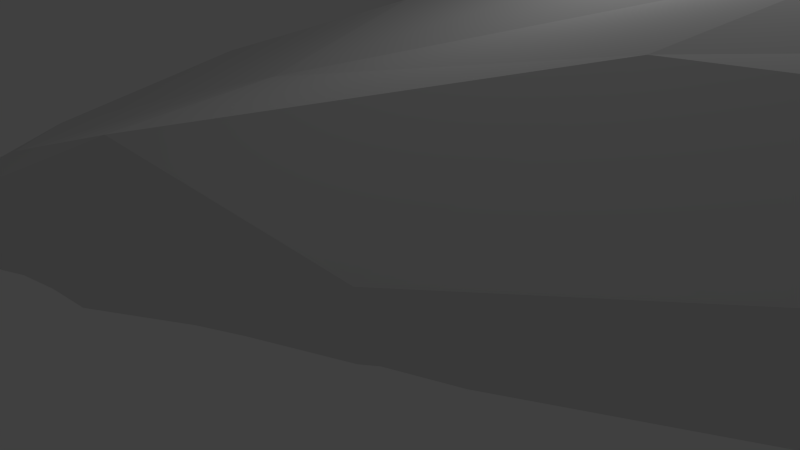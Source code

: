 # Source: Rock_2.blend  (saved by Blender 2.64.0; exported with 4.5.12 LTS)
import bpy
from mathutils import Matrix  # noqa: F401  (used for matrix-valued properties, if any)

bpy.ops.wm.read_factory_settings(use_empty=True)
scene = bpy.context.scene
scene.name = 'Scene'

# ---- collections
col_collection_1 = bpy.data.collections.new('Collection 1'); scene.collection.children.link(col_collection_1)

# ---- materials (node trees are filled in below, after node groups)
mat_rock_1 = bpy.data.materials.new('Rock 1')
mat_rock_1.alpha_threshold = 0.0
mat_rock_1.use_transparent_shadow = False
mat_rock_1.roughness = 0.5
mat_rock_1.line_color = (0.0, 0.0, 0.0, 1.0)

# ---- material node trees

# ---- world
world_world = bpy.data.worlds.new('World'); scene.world = world_world
world_world.color = (0.05088, 0.05088, 0.05088)
world_world.use_sun_shadow = False
world_world.sun_shadow_jitter_overblur = 0.0
world_world.cycles.sampling_method = 'MANUAL'
world_world.cycles.sample_map_resolution = 256

# ---- cameras
cam_camera = bpy.data.cameras.new('Camera')
cam_camera.clip_end = 100.0
cam_camera.lens = 35.0
cam_camera.sensor_width = 32.0
cam_camera.sensor_height = 18.0
cam_camera.ortho_scale = 7.314
cam_camera.dof.focus_distance = 0.0
cam_camera.dof.aperture_fstop = 128.0

# ---- lights
light_lamp = bpy.data.lights.new('Lamp', 'POINT')
light_lamp.transmission_factor = 0.0
light_lamp.cutoff_distance = 30.0
light_lamp.energy = 100.0
light_lamp.shadow_buffer_clip_start = 1.001
light_lamp.shadow_soft_size = 1.0
light_lamp.shadow_maximum_resolution = 0.006
light_lamp.use_absolute_resolution = True
light_lamp.cycles.use_multiple_importance_sampling = False

# ---- meshes
me_cube = bpy.data.meshes.new('Cube')
me_cube.from_pydata([(7.717, -1.363, 3.027), (0.4099, -3.473, 0.9636), (2.995, 1.765, 3.796), (-6.631, 2.527, -2.343), (0.7852, -2.251, 0.1249), (-6.587, -0.1297, -3.109), (-8.023, 1.023, -3.055), (-7.597, -1.046, -0.6247), (-3.175, -3.063, 1.386), (4.576, 4.495, 2.601), (-7.54, 0.8629, -1.406), (1.838, 2.802, 2.744), (7.629, 1.047, 4.592), (-5.465, -2.222, -1.911), (-6.889, -3.777, -0.9192), (-4.194, 3.99, -1.327), (0.2606, -0.5908, -0.5268), (4.453, -3.117, 1.916), (8.174, 2.445, 4.508), (-3.557, 0.4052, 1.904), (0.7087, 1.231, -0.2424), (3.026, -1.046, 0.5341), (8.891, -2.162, 3.698), (-8.914, -2.745, -1.802), (-3.296, 3.183, 0.476), (-4.755, 0.8077, -2.408), (-0.4993, -2.725, 0.1133), (-7.529, 1.491, -1.984), (5.645, -0.7672, 4.457), (-5.978, 2.121, -0.5197), (7.236, -2.424, 2.482), (5.607, -1.232, 1.615), (-1.77, 2.552, 1.512), (0.5517, -1.721, 2.837), (-2.066, 4.554, -0.4527), (-7.577, -3.796, -0.8373), (0.7253, 2.997, 0.3171), (3.688, 0.3306, 4.149), (7.116, -3.558, 3.474), (-0.1903, 0.8164, 3.093), (6.428, -0.2476, 2.11), (6.993, -1.116, 2.421), (7.712, 1.106, 3.456), (2.561, 3.915, 2.35), (8.439, 1.174, 3.841), (-6.465, -1.434, -3.064), (-9.511, -0.4958, -3.825), (-5.521, -0.002881, 0.8842), (9.361, -3.494, 4.698), (8.313, -0.01045, 3.759), (4.467, 3.325, 1.987), (-2.966, 0.03497, -1.761), (8.2, -0.9324, 3.501), (-5.604, -4.6, -0.1389), (3.6, -2.126, 1.078), (7.549, -0.2111, 2.941), (9.297, 0.5088, 4.651), (4.914, 3.284, 3.471), (-3.374, -1.889, -1.524), (-5.226, 1.701, -2.459), (9.187, -0.2253, 4.357), (7.25, 3.349, 3.958), (-3.62, 1.592, 1.302), (-0.439, -1.737, -0.6624), (-1.803, -2.314, -0.6387), (-0.7765, 1.821, 2.407), (2.013, 4.408, 1.337), (1.825, -1.847, 0.1324), (5.272, 2.381, 4.132), (3.776, 1.816, 1.091), (-3.59, -2.343, -1.19), (-9.019, -0.5002, -2.576), (-4.413, 1.986, 0.5816), (9.477, -1.454, 4.766), (-2.334, 1.637, -1.269), (-7.836, -1.804, -2.593), (-9.627, -1.18, -3.044), (2.256, -4.451, 2.446), (-7.274, 0.5661, -3.248), (-3.718, -2.947, -0.6869), (6.246, 1.375, 2.413), (4.891, -4.378, 3.376), (-2.511, -1.3, -1.666), (1.766, -2.71, 0.8329), (-2.726, 2.939, -1.088), (-9.297, -1.154, -2.323), (1.287, -1.394, -0.179), (2.524, 0.3057, 0.4371), (4.743, 0.1352, 1.341), (8.889, -0.9497, 3.959), (-6.71, -2.652, -1.728), (4.076, -3.626, 2.38), (5.17, -2.629, 4.131), (-6.649, 0.7122, -0.3506), (-4.952, -1.776, 0.9647), (0.812, -3.626, 2.808), (-0.2202, 3.662, 1.476)], [], [(54, 30, 17), (44, 60, 49), (17, 38, 91), (50, 69, 36), (8, 33, 94), (83, 17, 1), (2, 39, 37), (46, 76, 71), (74, 20, 51), (47, 19, 93), (14, 53, 35), (23, 7, 85), (82, 63, 58), (51, 45, 5), (80, 42, 55), (58, 64, 70), (63, 4, 64), (0, 22, 30), (18, 12, 56), (44, 56, 60), (1, 77, 53), (74, 59, 84), (14, 35, 23), (57, 68, 18), (7, 93, 71), (61, 57, 18), (34, 15, 24), (23, 76, 75), (43, 66, 96), (52, 89, 22), (16, 87, 21), (16, 63, 82), (11, 43, 96), (27, 3, 6), (50, 36, 66), (20, 69, 87), (60, 56, 73), (0, 52, 22), (40, 41, 31), (54, 17, 83), (88, 80, 40), (8, 95, 33), (62, 65, 32), (36, 84, 34), (76, 85, 71), (74, 25, 59), (96, 66, 34), (94, 33, 39), (11, 96, 32), (27, 15, 3), (1, 91, 77), (68, 12, 18), (46, 75, 76), (7, 47, 93), (69, 88, 87), (57, 9, 43), (13, 90, 75), (88, 40, 31), (71, 93, 10), (79, 53, 14), (29, 24, 15), (55, 49, 52), (71, 27, 6), (93, 62, 72), (61, 18, 44), (92, 33, 95), (4, 83, 26), (73, 28, 92), (86, 21, 67), (28, 33, 92), (81, 92, 95), (9, 50, 66), (66, 36, 34), (77, 95, 53), (45, 13, 75), (53, 95, 8), (96, 34, 24), (68, 57, 11), (7, 94, 47), (80, 61, 42), (61, 44, 42), (41, 0, 30), (30, 38, 17), (79, 1, 53), (89, 73, 22), (21, 54, 67), (26, 1, 79), (56, 12, 73), (75, 90, 23), (16, 86, 63), (69, 80, 88), (9, 57, 61), (67, 4, 63), (36, 74, 84), (76, 23, 85), (55, 42, 49), (82, 58, 45), (74, 51, 25), (35, 53, 8), (31, 41, 30), (9, 61, 50), (51, 16, 82), (93, 19, 62), (10, 29, 27), (12, 37, 28), (35, 94, 7), (38, 22, 48), (90, 79, 14), (77, 38, 81), (35, 8, 94), (59, 6, 3), (45, 75, 46), (52, 49, 89), (91, 38, 77), (20, 87, 16), (21, 88, 31), (30, 22, 38), (65, 62, 19), (94, 39, 19), (67, 54, 4), (49, 60, 89), (52, 0, 55), (38, 48, 81), (32, 96, 24), (17, 91, 1), (31, 30, 54), (54, 83, 4), (29, 72, 24), (84, 59, 3), (11, 57, 43), (40, 55, 41), (25, 78, 59), (55, 0, 41), (71, 10, 27), (2, 37, 12), (45, 58, 13), (85, 7, 71), (5, 45, 46), (78, 46, 6), (73, 92, 48), (29, 93, 72), (72, 32, 24), (13, 79, 90), (64, 26, 79), (64, 79, 70), (60, 73, 89), (4, 26, 64), (86, 67, 63), (69, 20, 36), (46, 71, 6), (37, 39, 33), (48, 92, 81), (73, 48, 22), (27, 29, 15), (20, 16, 51), (62, 32, 72), (40, 80, 55), (9, 66, 43), (11, 65, 2), (11, 32, 65), (90, 14, 23), (25, 51, 5), (69, 50, 80), (28, 37, 33), (23, 35, 7), (78, 5, 46), (68, 2, 12), (21, 86, 16), (44, 18, 56), (87, 88, 21), (12, 28, 73), (2, 65, 39), (47, 94, 19), (70, 79, 13), (25, 5, 78), (65, 19, 39), (77, 81, 95), (80, 50, 61), (51, 82, 45), (42, 44, 49), (11, 2, 68), (63, 64, 58), (58, 70, 13), (21, 31, 54), (83, 1, 26), (10, 93, 29), (36, 20, 74), (59, 78, 6), (3, 15, 84), (15, 34, 84)])
_uv = me_cube.uv_layers.new(name='UVMap')
_uv.uv.foreach_set('vector', [0.6397, 0.8005, 0.8089, 0.8237, 0.6859, 0.8529, 0.9077, 0.6756, 0.941, 0.7442, 0.8939, 0.7278, 0.6859, 0.8529, 0.8184, 0.8877, 0.6757, 0.8865, 0.7182, 0.5514, 0.6641, 0.6202, 0.5261, 0.5478, 0.3936, 0.07716, 0.5713, 0.1412, 0.3118, 0.1347, 0.5559, 0.828, 0.6859, 0.8529, 0.4969, 0.8691, 0.6842, 0.307, 0.5388, 0.256, 0.7217, 0.2427, 0.0, 0.221, 0.02436, 0.1756, 0.06352, 0.2065, 0.3608, 0.6007, 0.5084, 0.6325, 0.3198, 0.6733, 0.2873, 0.2132, 0.3819, 0.2334, 0.2166, 0.2489, 0.1461, 0.8764, 0.2125, 0.9214, 0.1145, 0.8837, 0.08413, 0.09222, 0.1728, 0.1693, 0.0621, 0.1711, 0.3365, 0.7372, 0.441, 0.7666, 0.299, 0.7683, 0.3198, 0.6733, 0.1465, 0.7283, 0.1432, 0.6696, 0.7895, 0.6524, 0.8701, 0.6731, 0.843, 0.7315, 0.299, 0.7683, 0.3795, 0.7976, 0.2929, 0.7955, 0.441, 0.7666, 0.5045, 0.7991, 0.3795, 0.7976, 0.8451, 0.783, 0.8973, 0.828, 0.8089, 0.8237, 0.9253, 0.3563, 0.9042, 0.2871, 0.986, 0.266, 0.9077, 0.6756, 0.9591, 0.7111, 0.941, 0.7442, 0.4969, 0.8691, 0.5975, 0.9326, 0.2125, 0.9214, 0.3608, 0.6007, 0.2163, 0.5896, 0.3511, 0.5369, 0.1461, 0.8764, 0.1145, 0.8837, 0.04368, 0.8249, 0.7626, 0.3906, 0.788, 0.3423, 0.9253, 0.3563, 0.1728, 0.1693, 0.2166, 0.2489, 0.06352, 0.2065, 0.8747, 0.3996, 0.7626, 0.3906, 0.9253, 0.3563, 0.3884, 0.4621, 0.278, 0.4311, 0.36, 0.37, 0.04368, 0.8249, 0.0, 0.7332, 0.08777, 0.7622, 0.6405, 0.4209, 0.5982, 0.4621, 0.5056, 0.4019, 0.8773, 0.768, 0.9143, 0.775, 0.8973, 0.828, 0.4776, 0.7149, 0.5933, 0.6831, 0.6104, 0.7464, 0.4776, 0.7149, 0.441, 0.7666, 0.3365, 0.7372, 0.6167, 0.3611, 0.6405, 0.4209, 0.5056, 0.4019, 0.1399, 0.2973, 0.1599, 0.3576, 0.08208, 0.2951, 0.7182, 0.5514, 0.5261, 0.5478, 0.6067, 0.4854, 0.5084, 0.6325, 0.6641, 0.6202, 0.5933, 0.6831, 0.941, 0.7442, 0.9591, 0.7111, 0.9581, 0.8046, 0.8451, 0.783, 0.8773, 0.768, 0.8973, 0.828, 0.7813, 0.7267, 0.8054, 0.7676, 0.7351, 0.7658, 0.6397, 0.8005, 0.6859, 0.8529, 0.5559, 0.828, 0.701, 0.7009, 0.7895, 0.6524, 0.7813, 0.7267, 0.3936, 0.07716, 0.5839, 0.05559, 0.5713, 0.1412, 0.3667, 0.2887, 0.5016, 0.3046, 0.4433, 0.3414, 0.5261, 0.5478, 0.3511, 0.5369, 0.3968, 0.4621, 0.02436, 0.1756, 0.0621, 0.1711, 0.06352, 0.2065, 0.3608, 0.6007, 0.2349, 0.6323, 0.2163, 0.5896, 0.5056, 0.4019, 0.5982, 0.4621, 0.3884, 0.4621, 0.3118, 0.1347, 0.5713, 0.1412, 0.5388, 0.256, 0.6167, 0.3611, 0.5056, 0.4019, 0.4433, 0.3414, 0.1399, 0.2973, 0.278, 0.4311, 0.1599, 0.3576, 0.4969, 0.8691, 0.6757, 0.8865, 0.5975, 0.9326, 0.788, 0.3423, 0.9042, 0.2871, 0.9253, 0.3563, 0.001698, 0.683, 0.08777, 0.7622, 0.0, 0.7332, 0.1728, 0.1693, 0.2873, 0.2132, 0.2166, 0.2489, 0.6641, 0.6202, 0.701, 0.7009, 0.5933, 0.6831, 0.7626, 0.3906, 0.7336, 0.4568, 0.6405, 0.4209, 0.2008, 0.7827, 0.1465, 0.811, 0.08777, 0.7622, 0.701, 0.7009, 0.7813, 0.7267, 0.7351, 0.7658, 0.06352, 0.2065, 0.2166, 0.2489, 0.1558, 0.2621, 0.2925, 0.8325, 0.2125, 0.9214, 0.1461, 0.8764, 0.2372, 0.3143, 0.36, 0.37, 0.278, 0.4311, 0.843, 0.7315, 0.8939, 0.7278, 0.8773, 0.768, 0.06352, 0.2065, 0.1399, 0.2973, 0.08208, 0.2951, 0.2166, 0.2489, 0.3667, 0.2887, 0.3207, 0.3081, 0.8795, 0.5632, 0.9269, 0.6112, 0.9077, 0.6756, 0.7942, 0.1066, 0.5713, 0.1412, 0.5839, 0.05559, 0.5045, 0.7991, 0.5559, 0.828, 0.4468, 0.8247, 1.0, 0.1711, 0.8153, 0.1958, 0.7942, 0.1066, 0.5243, 0.7551, 0.6104, 0.7464, 0.5504, 0.7778, 0.8153, 0.1958, 0.5713, 0.1412, 0.7942, 0.1066, 0.776, 0.01614, 0.7942, 0.1066, 0.5839, 0.05559, 0.7422, 0.4937, 0.7182, 0.5514, 0.6067, 0.4854, 0.6067, 0.4854, 0.5261, 0.5478, 0.3968, 0.4621, 0.6437, 0.004609, 0.5839, 0.05559, 0.2645, 0.0, 0.1465, 0.7283, 0.2008, 0.7827, 0.08777, 0.7622, 0.2645, 0.0, 0.5839, 0.05559, 0.3936, 0.07716, 0.5056, 0.4019, 0.3884, 0.4621, 0.36, 0.37, 0.788, 0.3423, 0.7626, 0.3906, 0.6167, 0.3611, 0.1728, 0.1693, 0.3118, 0.1347, 0.2873, 0.2132, 0.7895, 0.6524, 0.8795, 0.5632, 0.8701, 0.6731, 0.8795, 0.5632, 0.9077, 0.6756, 0.8701, 0.6731, 0.8054, 0.7676, 0.8451, 0.783, 0.8089, 0.8237, 0.8089, 0.8237, 0.8184, 0.8877, 0.6859, 0.8529, 0.2925, 0.8325, 0.4969, 0.8691, 0.2125, 0.9214, 0.9143, 0.775, 0.9581, 0.8046, 0.8973, 0.828, 0.6104, 0.7464, 0.6397, 0.8005, 0.5504, 0.7778, 0.4468, 0.8247, 0.4969, 0.8691, 0.2925, 0.8325, 0.986, 0.266, 0.9042, 0.2871, 1.0, 0.1711, 0.08777, 0.7622, 0.1465, 0.811, 0.04368, 0.8249, 0.4776, 0.7149, 0.5243, 0.7551, 0.441, 0.7666, 0.6641, 0.6202, 0.7895, 0.6524, 0.701, 0.7009, 0.7336, 0.4568, 0.7626, 0.3906, 0.8747, 0.3996, 0.5504, 0.7778, 0.5045, 0.7991, 0.441, 0.7666, 0.5261, 0.5478, 0.3608, 0.6007, 0.3511, 0.5369, 0.02436, 0.1756, 0.08413, 0.09222, 0.0621, 0.1711, 0.843, 0.7315, 0.8701, 0.6731, 0.8939, 0.7278, 0.3365, 0.7372, 0.299, 0.7683, 0.1465, 0.7283, 0.3608, 0.6007, 0.3198, 0.6733, 0.2349, 0.6323, 0.1647, 0.03695, 0.2645, 0.0, 0.3936, 0.07716, 0.7351, 0.7658, 0.8054, 0.7676, 0.8089, 0.8237, 0.7422, 0.4937, 0.8795, 0.5632, 0.7182, 0.5514, 0.3198, 0.6733, 0.4776, 0.7149, 0.3365, 0.7372, 0.2166, 0.2489, 0.3819, 0.2334, 0.3667, 0.2887, 0.1558, 0.2621, 0.2372, 0.3143, 0.1399, 0.2973, 0.9042, 0.2871, 0.7217, 0.2427, 0.8153, 0.1958, 0.1647, 0.03695, 0.3118, 0.1347, 0.1728, 0.1693, 0.8184, 0.8877, 0.8973, 0.828, 0.9336, 0.899, 0.1465, 0.811, 0.2925, 0.8325, 0.1461, 0.8764, 0.5975, 0.9326, 0.8184, 0.8877, 0.723, 0.9326, 0.1647, 0.03695, 0.3936, 0.07716, 0.3118, 0.1347, 0.2163, 0.5896, 0.08087, 0.6082, 0.1582, 0.5407, 0.1465, 0.7283, 0.08777, 0.7622, 0.001698, 0.683, 0.8773, 0.768, 0.8939, 0.7278, 0.9143, 0.775, 0.6757, 0.8865, 0.8184, 0.8877, 0.5975, 0.9326, 0.5084, 0.6325, 0.5933, 0.6831, 0.4776, 0.7149, 0.6104, 0.7464, 0.701, 0.7009, 0.7351, 0.7658, 0.8089, 0.8237, 0.8973, 0.828, 0.8184, 0.8877, 0.5016, 0.3046, 0.3667, 0.2887, 0.3819, 0.2334, 0.3118, 0.1347, 0.5388, 0.256, 0.3819, 0.2334, 0.5504, 0.7778, 0.6397, 0.8005, 0.5045, 0.7991, 0.8939, 0.7278, 0.941, 0.7442, 0.9143, 0.775, 0.8773, 0.768, 0.8451, 0.783, 0.843, 0.7315, 0.8184, 0.8877, 0.9336, 0.899, 0.723, 0.9326, 0.4433, 0.3414, 0.5056, 0.4019, 0.36, 0.37, 0.6859, 0.8529, 0.6757, 0.8865, 0.4969, 0.8691, 0.7351, 0.7658, 0.8089, 0.8237, 0.6397, 0.8005, 0.6397, 0.8005, 0.5559, 0.828, 0.5045, 0.7991, 0.2372, 0.3143, 0.3207, 0.3081, 0.36, 0.37, 0.3511, 0.5369, 0.2163, 0.5896, 0.1582, 0.5407, 0.6167, 0.3611, 0.7626, 0.3906, 0.6405, 0.4209, 0.7813, 0.7267, 0.843, 0.7315, 0.8054, 0.7676, 0.2349, 0.6323, 0.1127, 0.6362, 0.2163, 0.5896, 0.843, 0.7315, 0.8451, 0.783, 0.8054, 0.7676, 0.06352, 0.2065, 0.1558, 0.2621, 0.1399, 0.2973, 0.6842, 0.307, 0.7217, 0.2427, 0.9042, 0.2871, 0.1465, 0.7283, 0.299, 0.7683, 0.2008, 0.7827, 0.0621, 0.1711, 0.1728, 0.1693, 0.06352, 0.2065, 0.1432, 0.6696, 0.1465, 0.7283, 0.001698, 0.683, 0.1127, 0.6362, 0.001698, 0.683, 0.08087, 0.6082, 1.0, 0.1711, 0.7942, 0.1066, 0.9977, 0.07228, 0.2372, 0.3143, 0.2166, 0.2489, 0.3207, 0.3081, 0.3207, 0.3081, 0.4433, 0.3414, 0.36, 0.37, 0.2008, 0.7827, 0.2925, 0.8325, 0.1465, 0.811, 0.3795, 0.7976, 0.4468, 0.8247, 0.2925, 0.8325, 0.3795, 0.7976, 0.2925, 0.8325, 0.2929, 0.7955, 0.941, 0.7442, 0.9581, 0.8046, 0.9143, 0.775, 0.5045, 0.7991, 0.4468, 0.8247, 0.3795, 0.7976, 0.5243, 0.7551, 0.5504, 0.7778, 0.441, 0.7666, 0.6641, 0.6202, 0.5084, 0.6325, 0.5261, 0.5478, 0.0, 0.221, 0.06352, 0.2065, 0.08208, 0.2951, 0.7217, 0.2427, 0.5388, 0.256, 0.5713, 0.1412, 0.9977, 0.07228, 0.7942, 0.1066, 0.776, 0.01614, 0.9581, 0.8046, 0.9336, 0.899, 0.8973, 0.828, 0.1399, 0.2973, 0.2372, 0.3143, 0.278, 0.4311, 0.5084, 0.6325, 0.4776, 0.7149, 0.3198, 0.6733, 0.3667, 0.2887, 0.4433, 0.3414, 0.3207, 0.3081, 0.7813, 0.7267, 0.7895, 0.6524, 0.843, 0.7315, 0.7336, 0.4568, 0.5982, 0.4621, 0.6405, 0.4209, 0.6167, 0.3611, 0.5016, 0.3046, 0.6842, 0.307, 0.6167, 0.3611, 0.4433, 0.3414, 0.5016, 0.3046, 0.1465, 0.811, 0.1461, 0.8764, 0.04368, 0.8249, 0.2349, 0.6323, 0.3198, 0.6733, 0.1432, 0.6696, 0.6641, 0.6202, 0.7182, 0.5514, 0.7895, 0.6524, 0.8153, 0.1958, 0.7217, 0.2427, 0.5713, 0.1412, 0.08413, 0.09222, 0.1647, 0.03695, 0.1728, 0.1693, 0.1127, 0.6362, 0.1432, 0.6696, 0.001698, 0.683, 0.788, 0.3423, 0.6842, 0.307, 0.9042, 0.2871, 0.6104, 0.7464, 0.5243, 0.7551, 0.4776, 0.7149, 0.9077, 0.6756, 0.9269, 0.6112, 0.9591, 0.7111, 0.5933, 0.6831, 0.701, 0.7009, 0.6104, 0.7464, 0.9042, 0.2871, 0.8153, 0.1958, 1.0, 0.1711, 0.6842, 0.307, 0.5016, 0.3046, 0.5388, 0.256, 0.2873, 0.2132, 0.3118, 0.1347, 0.3819, 0.2334, 0.2929, 0.7955, 0.2925, 0.8325, 0.2008, 0.7827, 0.2349, 0.6323, 0.1432, 0.6696, 0.1127, 0.6362, 0.5016, 0.3046, 0.3819, 0.2334, 0.5388, 0.256, 0.6437, 0.004609, 0.776, 0.01614, 0.5839, 0.05559, 0.7895, 0.6524, 0.7182, 0.5514, 0.8795, 0.5632, 0.3198, 0.6733, 0.3365, 0.7372, 0.1465, 0.7283, 0.8701, 0.6731, 0.9077, 0.6756, 0.8939, 0.7278, 0.6167, 0.3611, 0.6842, 0.307, 0.788, 0.3423, 0.441, 0.7666, 0.3795, 0.7976, 0.299, 0.7683, 0.299, 0.7683, 0.2929, 0.7955, 0.2008, 0.7827, 0.6104, 0.7464, 0.7351, 0.7658, 0.6397, 0.8005, 0.5559, 0.828, 0.4969, 0.8691, 0.4468, 0.8247, 0.1558, 0.2621, 0.2166, 0.2489, 0.2372, 0.3143, 0.5261, 0.5478, 0.5084, 0.6325, 0.3608, 0.6007, 0.2163, 0.5896, 0.1127, 0.6362, 0.08087, 0.6082, 0.1582, 0.5407, 0.2864, 0.4811, 0.3511, 0.5369, 0.2864, 0.4811, 0.3968, 0.4621, 0.3511, 0.5369])
me_cube.materials.append(mat_rock_1)
me_cube.use_remesh_preserve_volume = False
me_cube.use_remesh_preserve_attributes = False
me_cube.use_mirror_vertex_groups = False
me_cube.update()

# ---- objects
ob_cube = bpy.data.objects.new('Cube', me_cube)
ob_lamp = bpy.data.objects.new('Lamp', light_lamp)
ob_camera = bpy.data.objects.new('Camera', cam_camera)

# ---- transforms, parenting, visibility, modifiers, constraints
ob_cube.location = (0.0, 0.0, 0.0)
ob_cube.lock_rotations_4d = False
ob_cube.empty_display_type = 'ARROWS'
ob_cube.lineart.crease_threshold = 0.0
ob_lamp.location = (4.076, 1.005, 5.904)
ob_lamp.rotation_euler = (0.6503, 0.05522, 1.866)
ob_lamp.lock_rotations_4d = False
ob_lamp.empty_display_type = 'ARROWS'
ob_lamp.color = (0.0, 0.0, 0.0, 0.0)
ob_lamp.lineart.crease_threshold = 0.0
ob_camera.location = (7.481, -6.508, 5.344)
ob_camera.rotation_euler = (1.109, 0.01082, 0.8149)
ob_camera.lock_rotations_4d = False
ob_camera.empty_display_type = 'ARROWS'
ob_camera.color = (0.0, 0.0, 0.0, 0.0)
ob_camera.display_type = 'WIRE'
ob_camera.lineart.crease_threshold = 0.0

# ---- collection membership
col_collection_1.objects.link(ob_cube)
col_collection_1.objects.link(ob_lamp)
col_collection_1.objects.link(ob_camera)

# ---- scene / render settings (as saved in the file)
scene.camera = ob_camera
scene.frame_start = 1; scene.frame_end = 250; scene.frame_set(1)
scene.render.engine = 'BLENDER_EEVEE_NEXT'
scene.render.image_settings.color_mode = 'RGB'
scene.render.image_settings.compression = 90
scene.render.resolution_percentage = 50
scene.render.dither_intensity = 0.0
scene.render.bake_margin = 2
scene.render.bake_bias = 0.0
scene.cycles.use_denoising = False
scene.cycles.samples = 10
scene.cycles.sampling_pattern = 'TABULATED_SOBOL'
scene.cycles.light_sampling_threshold = 0.0
scene.cycles.use_adaptive_sampling = False
scene.cycles.use_light_tree = False
scene.cycles.blur_glossy = 0.0
scene.cycles.volume_bounces = 1
scene.cycles.pixel_filter_type = 'GAUSSIAN'
scene.cycles.sample_clamp_indirect = 0.0
scene.view_settings.view_transform = 'Standard'
bpy.context.view_layer.update()
